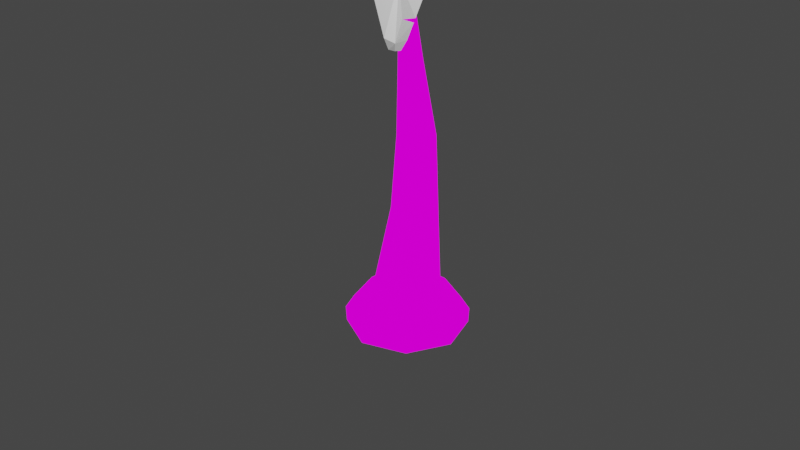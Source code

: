 # Source: PalmTree.blend  (saved by Blender 3.1.7; exported with 4.5.12 LTS)
import bpy
from mathutils import Matrix  # noqa: F401  (used for matrix-valued properties, if any)

bpy.ops.wm.read_factory_settings(use_empty=True)
scene = bpy.context.scene
scene.name = 'Scene'

# ---- collections
col_collection = bpy.data.collections.new('Collection'); scene.collection.children.link(col_collection)

# ---- images (referenced by path relative to the original .blend; pixels are not part of the script)
import os
ASSET_DIR = os.environ.get("B2B_ASSET_DIR", "")  # directory of the original .blend (textures are referenced by path, not embedded)
HERE = os.path.dirname(os.path.abspath(__file__))  # packed textures are extracted next to this script under _unpacked/

def load_image(name, relpath, width, height, colorspace="sRGB"):
    """Load a texture the original file referenced (path relative to the .blend, or extracted next to this script)."""
    p = next((c for c in (os.path.join(HERE, relpath), os.path.join(ASSET_DIR, relpath)) if relpath and os.path.exists(c)), "")
    if p:
        img = bpy.data.images.load(p, check_existing=True)
        img.name = name
    else:  # same state as the original file: an image datablock whose file is absent (Cycles renders it pink)
        img = bpy.data.images.new(name, width, height)
        img.source = "FILE"
        img.filepath = "//" + (relpath or name)
    img.colorspace_settings.name = colorspace
    return img
img_checker = load_image('Checker', '', 1024, 1024, 'sRGB')

# ---- materials (node trees are filled in below, after node groups)
mat_material = bpy.data.materials.new('Material')
mat_material.alpha_threshold = 0.0
mat_material.use_transparent_shadow = False
mat_material.line_color = (0.0, 0.0, 0.0, 1.0)

# ---- material node trees
mat_material.use_nodes = True; mat_material.node_tree.nodes.clear()
_N = mat_material.node_tree.nodes; _L = mat_material.node_tree.links
n0 = _N.new('ShaderNodeOutputMaterial'); n0.name = 'Material Output'; n0.location = (300, 300)
n1 = _N.new('ShaderNodeTexImage'); n1.name = 'Image Texture'; n1.location = (-56, 273)
n1.image = img_checker
_L.new(n1.outputs[0], n0.inputs[0])
n0.is_active_output = True

# ---- world
world_world = bpy.data.worlds.new('World'); scene.world = world_world
world_world.use_nodes = True; world_world.node_tree.nodes.clear()
_N = world_world.node_tree.nodes; _L = world_world.node_tree.links
n0 = _N.new('ShaderNodeOutputWorld'); n0.name = 'World Output'; n0.location = (300, 300)
n1 = _N.new('ShaderNodeBackground'); n1.name = 'Background'; n1.location = (10, 300)
n1.inputs[0].default_value = (0.05088, 0.05088, 0.05088, 1.0)
_L.new(n1.outputs[0], n0.inputs[0])
n0.is_active_output = True
world_world.color = (0.05088, 0.05088, 0.05088)
world_world.use_sun_shadow = False
world_world.sun_shadow_jitter_overblur = 0.0

# ---- cameras
cam_camera = bpy.data.cameras.new('Camera')
cam_camera.clip_end = 100.0
cam_camera.ortho_scale = 7.314

# ---- lights
light_light = bpy.data.lights.new('Light', 'POINT')
light_light.transmission_factor = 0.0
light_light.energy = 1000.0
light_light.shadow_soft_size = 0.1
light_light.shadow_maximum_resolution = 0.006
light_light.use_absolute_resolution = True

# ---- meshes
me_plane = bpy.data.meshes.new('Plane')
me_plane.from_pydata([(-0.9838, -0.2993, 0.1326), (-0.007914, -0.05611, -0.1307), (-0.9838, 0.2993, 0.1326), (-0.007914, 0.05611, -0.1307), (-1.697, -0.3676, 0.2531), (-1.697, 0.3676, 0.2531), (-2.221, -0.2144, 0.2413), (-2.221, 0.2144, 0.2413), (-2.807, -0.0786, 0.03405), (-2.807, 0.0786, 0.03405), (-2.845, -0.04209, -0.0298), (-2.845, 0.04209, -0.0298), (-0.9596, 1.916e-10, 0.131), (0.01434, -2.206e-14, -0.1308), (-1.733, -0.002271, 0.2493), (-2.183, -2.201e-08, 0.2447), (-2.817, 6.51e-08, 0.006025), (-2.873, 7.005e-08, -0.0258), (-0.3721, 0.1469, -0.03245), (-0.4231, 0.1596, -0.01869), (-0.3987, 0.06123, -0.02373), (-0.6311, -0.2114, 0.03744), (-0.5732, -0.197, 0.02181), (-0.6047, -0.07237, 0.03219), (-1.117, 0.3122, 0.1552), (-1.187, 0.3188, 0.1669), (-1.163, 0.1391, 0.1644), (-1.46, -0.345, 0.2132), (-1.392, -0.3384, 0.2016), (-1.423, -0.1644, 0.198), (-1.835, 0.3271, 0.25), (-1.898, 0.3087, 0.2486), (-1.859, 0.1569, 0.2465), (-2.096, -0.251, 0.2441), (-2.042, -0.2666, 0.2453), (-2.042, -0.1073, 0.2471), (-2.375, 0.1787, 0.1868), (-2.424, 0.1673, 0.1695), (-2.388, 0.0609, 0.177), (-2.633, -0.1189, 0.09554), (-2.587, -0.1296, 0.1119), (-2.588, -0.03865, 0.094), (-0.0874, -1.025, 0.1326), (0.04916, -0.02819, -0.1307), (-0.6433, -0.8022, 0.1326), (-0.05504, 0.01349, -0.1307), (-0.2887, -1.712, 0.2531), (-0.9714, -1.439, 0.2531), (-0.6259, -2.142, 0.2413), (-1.024, -1.983, 0.2413), (-0.9695, -2.636, 0.03405), (-1.115, -2.577, 0.03405), (-1.018, -2.657, -0.0298), (-1.096, -2.626, -0.0298), (-0.3564, -0.8909, 0.131), (0.005324, 0.01331, -0.1308), (-0.6415, -1.61, 0.2493), (-0.8106, -2.027, 0.2447), (-1.046, -2.615, 0.006025), (-1.067, -2.668, -0.0258), (-0.2746, -0.291, -0.03245), (-0.3053, -0.3336, -0.01869), (-0.2049, -0.3475, -0.02373), (-0.03805, -0.6645, 0.03744), (-0.02994, -0.6053, 0.02181), (-0.1574, -0.5884, 0.03219), (-0.7048, -0.9215, 0.1552), (-0.7367, -0.9834, 0.1669), (-0.5611, -1.028, 0.1644), (-0.2219, -1.484, 0.2132), (-0.2026, -1.418, 0.2016), (-0.376, -1.383, 0.198), (-0.9853, -1.582, 0.25), (-0.9916, -1.648, 0.2486), (-0.8361, -1.668, 0.2465), (-0.5453, -2.039, 0.2441), (-0.5109, -1.995, 0.2453), (-0.6586, -1.935, 0.2471), (-1.048, -2.139, 0.1868), (-1.056, -2.189, 0.1695), (-0.9434, -2.195, 0.177), (-0.8676, -2.489, 0.09554), (-0.8404, -2.45, 0.1119), (-0.9254, -2.418, 0.094), (0.9188, -0.4616, 0.1326), (0.04443, 0.03518, -0.1307), (0.506, -0.8952, 0.1326), (-0.03296, -0.04609, -0.1307), (1.482, -0.9037, 0.2531), (0.9751, -1.436, 0.2531), (1.756, -1.377, 0.2413), (1.461, -1.687, 0.2413), (2.087, -1.879, 0.03405), (1.979, -1.993, 0.03405), (2.09, -1.932, -0.0298), (2.031, -1.993, -0.0298), (0.6949, -0.6617, 0.131), (-0.01038, 0.009887, -0.1308), (1.257, -1.194, 0.2493), (1.581, -1.505, 0.2447), (2.04, -1.943, 0.006025), (2.081, -1.981, -0.0258), (0.1682, -0.363, -0.03245), (0.1963, -0.4074, -0.01869), (0.2465, -0.3193, -0.02373), (0.6028, -0.2821, 0.03744), (0.5509, -0.2526, 0.02181), (0.4878, -0.3646, 0.03219), (0.5939, -0.9966, 0.1552), (0.6395, -1.049, 0.1669), (0.7465, -0.9029, 0.1644), (1.295, -0.7572, 0.2132), (1.241, -0.7146, 0.2016), (1.144, -0.8625, 0.198), (1.103, -1.503, 0.25), (1.162, -1.533, 0.2486), (1.238, -1.396, 0.2465), (1.691, -1.264, 0.2441), (1.663, -1.215, 0.2453), (1.552, -1.33, 0.2471), (1.597, -1.768, 0.1868), (1.64, -1.793, 0.1695), (1.687, -1.691, 0.177), (1.989, -1.73, 0.09554), (1.963, -1.69, 0.1119), (1.901, -1.757, 0.094), (0.7699, 0.6817, 0.1326), (-0.01616, 0.05431, -0.1307), (1.019, 0.1373, 0.1326), (0.03055, -0.04772, -0.1307), (1.39, 1.041, 0.2531), (1.696, 0.372, 0.2531), (1.93, 1.12, 0.2413), (2.109, 0.7298, 0.2413), (2.52, 1.24, 0.03405), (2.585, 1.097, 0.03405), (2.57, 1.223, -0.0298), (2.605, 1.146, -0.0298), (0.8725, 0.3995, 0.131), (-0.01304, -0.005968, -0.1308), (1.575, 0.7235, 0.2493), (1.985, 0.9086, 0.2447), (2.561, 1.173, 0.006025), (2.612, 1.196, -0.0258), (0.3995, 0.02135, -0.03245), (0.4511, 0.03102, -0.01869), (0.388, 0.1103, -0.02373), (0.4858, 0.455, 0.03744), (0.4391, 0.4177, 0.02181), (0.5197, 0.3175, 0.03219), (1.146, 0.1813, 0.1552), (1.212, 0.2041, 0.1669), (1.116, 0.3578, 0.1644), (1.184, 0.9215, 0.2132), (1.124, 0.887, 0.2016), (1.226, 0.7419, 0.198), (1.805, 0.4665, 0.25), (1.855, 0.5096, 0.2486), (1.756, 0.6313, 0.2465), (1.801, 1.101, 0.2441), (1.746, 1.093, 0.2453), (1.812, 0.9474, 0.2471), (2.234, 0.8264, 0.1868), (2.274, 0.857, 0.1695), (2.197, 0.9387, 0.177), (2.345, 1.204, 0.09554), (2.298, 1.195, 0.1119), (2.337, 1.113, 0.094), (-0.347, 0.968, 0.1326), (-0.05643, 0.005164, -0.1307), (0.2509, 0.9972, 0.1326), (0.05566, 0.01065, -0.1307), (-0.4501, 1.677, 0.2531), (0.2843, 1.713, 0.2531), (-0.3226, 2.208, 0.2413), (0.1056, 2.229, 0.2413), (-0.2156, 2.8, 0.03405), (-0.05862, 2.808, 0.03405), (-0.181, 2.84, -0.0298), (-0.09695, 2.844, -0.0298), (-0.04687, 0.9584, 0.131), (0.0007004, -0.01432, -0.1308), (-0.08693, 1.731, 0.2493), (-0.1066, 2.18, 0.2447), (-0.1376, 2.813, 0.006025), (-0.1403, 2.87, -0.0258), (0.1285, 0.3789, -0.03245), (0.1387, 0.4304, -0.01869), (0.04168, 0.4012, -0.02373), (-0.242, 0.62, 0.03744), (-0.2248, 0.5629, 0.02181), (-0.1018, 0.6005, 0.03219), (0.2572, 1.131, 0.1552), (0.2604, 1.201, 0.1669), (0.08209, 1.169, 0.1644), (-0.4159, 1.442, 0.2132), (-0.406, 1.373, 0.2016), (-0.2337, 1.414, 0.198), (0.2371, 1.849, 0.25), (0.2156, 1.911, 0.2486), (0.06587, 1.865, 0.2465), (-0.3531, 2.081, 0.2441), (-0.3661, 2.027, 0.2453), (-0.2069, 2.034, 0.2471), (0.0624, 2.381, 0.1868), (0.04871, 2.43, 0.1695), (-0.05583, 2.388, 0.177), (-0.2474, 2.624, 0.09554), (-0.2558, 2.578, 0.1119), (-0.165, 2.583, 0.094)], [], [(12, 13, 3, 18, 20, 19, 2), (12, 2, 24, 26, 25, 5, 14), (14, 5, 30, 32, 31, 7, 15), (15, 7, 36, 38, 37, 9, 16), (16, 9, 11, 17), (8, 16, 17, 10), (6, 15, 16, 8, 39, 41, 40), (4, 14, 15, 6, 33, 35, 34), (0, 12, 14, 4, 27, 29, 28), (0, 21, 23, 22, 1, 13, 12), (54, 55, 45, 60, 62, 61, 44), (54, 44, 66, 68, 67, 47, 56), (56, 47, 72, 74, 73, 49, 57), (57, 49, 78, 80, 79, 51, 58), (58, 51, 53, 59), (50, 58, 59, 52), (48, 57, 58, 50, 81, 83, 82), (46, 56, 57, 48, 75, 77, 76), (42, 54, 56, 46, 69, 71, 70), (42, 63, 65, 64, 43, 55, 54), (96, 97, 87, 102, 104, 103, 86), (96, 86, 108, 110, 109, 89, 98), (98, 89, 114, 116, 115, 91, 99), (99, 91, 120, 122, 121, 93, 100), (100, 93, 95, 101), (92, 100, 101, 94), (90, 99, 100, 92, 123, 125, 124), (88, 98, 99, 90, 117, 119, 118), (84, 96, 98, 88, 111, 113, 112), (84, 105, 107, 106, 85, 97, 96), (138, 139, 129, 144, 146, 145, 128), (138, 128, 150, 152, 151, 131, 140), (140, 131, 156, 158, 157, 133, 141), (141, 133, 162, 164, 163, 135, 142), (142, 135, 137, 143), (134, 142, 143, 136), (132, 141, 142, 134, 165, 167, 166), (130, 140, 141, 132, 159, 161, 160), (126, 138, 140, 130, 153, 155, 154), (126, 147, 149, 148, 127, 139, 138), (180, 181, 171, 186, 188, 187, 170), (180, 170, 192, 194, 193, 173, 182), (182, 173, 198, 200, 199, 175, 183), (183, 175, 204, 206, 205, 177, 184), (184, 177, 179, 185), (176, 184, 185, 178), (174, 183, 184, 176, 207, 209, 208), (172, 182, 183, 174, 201, 203, 202), (168, 180, 182, 172, 195, 197, 196), (168, 189, 191, 190, 169, 181, 180)])
_uv = me_plane.uv_layers.new(name='UVMap')
_uv.uv.foreach_set('vector', [0.0, 0.5, 1.0, 0.5, 1.0, 1.0, 0.6305, 1.0, 0.5933, 0.7024, 0.5708, 1.0, 0.0, 1.0, 0.0, 0.5, 0.0, 1.0, 0.0, 1.0, 0.0, 0.7198, 0.0, 1.0, 0.0, 1.0, 0.0, 0.5, 0.0, 0.5, 0.0, 1.0, 0.0, 1.0, 0.0, 0.7458, 0.0, 1.0, 0.0, 1.0, 0.0, 0.5, 0.0, 0.5, 0.0, 1.0, 0.0, 1.0, 0.0, 0.6783, 0.0, 1.0, 0.0, 1.0, 0.0, 0.5, 0.0, 0.5, 0.0, 1.0, 0.0, 1.0, 0.0, 0.5, 0.0, 0.0, 0.0, 0.5, 0.0, 0.5, 0.0, 0.0, 0.0, 0.0, 0.0, 0.5, 0.0, 0.5, 0.0, 0.0, 0.0, 0.0, 0.0, 0.3489, 0.0, 0.0, 0.0, 0.0, 0.0, 0.5, 0.0, 0.5, 0.0, 0.0, 0.0, 0.0, 0.0, 0.2957, 0.0, 0.0, 0.0, 0.0, 0.0, 0.5, 0.0, 0.5, 0.0, 0.0, 0.0, 0.0, 0.0, 0.2587, 0.0, 0.0, 0.0, 0.0, 0.3406, 0.0, 0.3783, 0.3202, 0.4415, 0.0, 1.0, 0.0, 1.0, 0.5, 0.0, 0.5, 0.0, 0.5, 1.0, 0.5, 1.0, 1.0, 0.6305, 1.0, 0.5933, 0.7024, 0.5708, 1.0, 0.0, 1.0, 0.0, 0.5, 0.0, 1.0, 0.0, 1.0, 0.0, 0.7198, 0.0, 1.0, 0.0, 1.0, 0.0, 0.5, 0.0, 0.5, 0.0, 1.0, 0.0, 1.0, 0.0, 0.7458, 0.0, 1.0, 0.0, 1.0, 0.0, 0.5, 0.0, 0.5, 0.0, 1.0, 0.0, 1.0, 0.0, 0.6783, 0.0, 1.0, 0.0, 1.0, 0.0, 0.5, 0.0, 0.5, 0.0, 1.0, 0.0, 1.0, 0.0, 0.5, 0.0, 0.0, 0.0, 0.5, 0.0, 0.5, 0.0, 0.0, 0.0, 0.0, 0.0, 0.5, 0.0, 0.5, 0.0, 0.0, 0.0, 0.0, 0.0, 0.3489, 0.0, 0.0, 0.0, 0.0, 0.0, 0.5, 0.0, 0.5, 0.0, 0.0, 0.0, 0.0, 0.0, 0.2957, 0.0, 0.0, 0.0, 0.0, 0.0, 0.5, 0.0, 0.5, 0.0, 0.0, 0.0, 0.0, 0.0, 0.2587, 0.0, 0.0, 0.0, 0.0, 0.3406, 0.0, 0.3783, 0.3202, 0.4415, 0.0, 1.0, 0.0, 1.0, 0.5, 0.0, 0.5, 0.0, 0.5, 1.0, 0.5, 1.0, 1.0, 0.6305, 1.0, 0.5933, 0.7024, 0.5708, 1.0, 0.0, 1.0, 0.0, 0.5, 0.0, 1.0, 0.0, 1.0, 0.0, 0.7198, 0.0, 1.0, 0.0, 1.0, 0.0, 0.5, 0.0, 0.5, 0.0, 1.0, 0.0, 1.0, 0.0, 0.7458, 0.0, 1.0, 0.0, 1.0, 0.0, 0.5, 0.0, 0.5, 0.0, 1.0, 0.0, 1.0, 0.0, 0.6783, 0.0, 1.0, 0.0, 1.0, 0.0, 0.5, 0.0, 0.5, 0.0, 1.0, 0.0, 1.0, 0.0, 0.5, 0.0, 0.0, 0.0, 0.5, 0.0, 0.5, 0.0, 0.0, 0.0, 0.0, 0.0, 0.5, 0.0, 0.5, 0.0, 0.0, 0.0, 0.0, 0.0, 0.3489, 0.0, 0.0, 0.0, 0.0, 0.0, 0.5, 0.0, 0.5, 0.0, 0.0, 0.0, 0.0, 0.0, 0.2957, 0.0, 0.0, 0.0, 0.0, 0.0, 0.5, 0.0, 0.5, 0.0, 0.0, 0.0, 0.0, 0.0, 0.2587, 0.0, 0.0, 0.0, 0.0, 0.3406, 0.0, 0.3783, 0.3202, 0.4415, 0.0, 1.0, 0.0, 1.0, 0.5, 0.0, 0.5, 0.0, 0.5, 1.0, 0.5, 1.0, 1.0, 0.6305, 1.0, 0.5933, 0.7024, 0.5708, 1.0, 0.0, 1.0, 0.0, 0.5, 0.0, 1.0, 0.0, 1.0, 0.0, 0.7198, 0.0, 1.0, 0.0, 1.0, 0.0, 0.5, 0.0, 0.5, 0.0, 1.0, 0.0, 1.0, 0.0, 0.7458, 0.0, 1.0, 0.0, 1.0, 0.0, 0.5, 0.0, 0.5, 0.0, 1.0, 0.0, 1.0, 0.0, 0.6783, 0.0, 1.0, 0.0, 1.0, 0.0, 0.5, 0.0, 0.5, 0.0, 1.0, 0.0, 1.0, 0.0, 0.5, 0.0, 0.0, 0.0, 0.5, 0.0, 0.5, 0.0, 0.0, 0.0, 0.0, 0.0, 0.5, 0.0, 0.5, 0.0, 0.0, 0.0, 0.0, 0.0, 0.3489, 0.0, 0.0, 0.0, 0.0, 0.0, 0.5, 0.0, 0.5, 0.0, 0.0, 0.0, 0.0, 0.0, 0.2957, 0.0, 0.0, 0.0, 0.0, 0.0, 0.5, 0.0, 0.5, 0.0, 0.0, 0.0, 0.0, 0.0, 0.2587, 0.0, 0.0, 0.0, 0.0, 0.3406, 0.0, 0.3783, 0.3202, 0.4415, 0.0, 1.0, 0.0, 1.0, 0.5, 0.0, 0.5, 0.0, 0.5, 1.0, 0.5, 1.0, 1.0, 0.6305, 1.0, 0.5933, 0.7024, 0.5708, 1.0, 0.0, 1.0, 0.0, 0.5, 0.0, 1.0, 0.0, 1.0, 0.0, 0.7198, 0.0, 1.0, 0.0, 1.0, 0.0, 0.5, 0.0, 0.5, 0.0, 1.0, 0.0, 1.0, 0.0, 0.7458, 0.0, 1.0, 0.0, 1.0, 0.0, 0.5, 0.0, 0.5, 0.0, 1.0, 0.0, 1.0, 0.0, 0.6783, 0.0, 1.0, 0.0, 1.0, 0.0, 0.5, 0.0, 0.5, 0.0, 1.0, 0.0, 1.0, 0.0, 0.5, 0.0, 0.0, 0.0, 0.5, 0.0, 0.5, 0.0, 0.0, 0.0, 0.0, 0.0, 0.5, 0.0, 0.5, 0.0, 0.0, 0.0, 0.0, 0.0, 0.3489, 0.0, 0.0, 0.0, 0.0, 0.0, 0.5, 0.0, 0.5, 0.0, 0.0, 0.0, 0.0, 0.0, 0.2957, 0.0, 0.0, 0.0, 0.0, 0.0, 0.5, 0.0, 0.5, 0.0, 0.0, 0.0, 0.0, 0.0, 0.2587, 0.0, 0.0, 0.0, 0.0, 0.3406, 0.0, 0.3783, 0.3202, 0.4415, 0.0, 1.0, 0.0, 1.0, 0.5, 0.0, 0.5])
me_plane.use_remesh_fix_poles = True
me_plane.use_remesh_preserve_attributes = False
me_plane.update()
me_cylinder = bpy.data.meshes.new('Cylinder')
me_cylinder.from_pydata([(6.498e-09, 0.7687, -1.408), (5.61e-08, 0.04106, 2.669), (0.4583, 0.5788, -1.408), (0.01985, 0.03284, 2.669), (0.6481, 0.1205, -1.408), (0.02808, 0.01299, 2.669), (0.4583, -0.3378, -1.408), (0.01985, -0.006865, 2.669), (-5.017e-08, -0.5276, -1.408), (5.365e-08, -0.01509, 2.669), (-0.4583, -0.3378, -1.408), (-0.01985, -0.006865, 2.669), (-0.6481, 0.1205, -1.408), (-0.02807, 0.01299, 2.669), (-0.4583, 0.5788, -1.408), (-0.01985, 0.03284, 2.669), (2.672e-08, 0.1197, 2.326), (6.737e-09, 0.4627, -0.8886), (-1.37e-10, 0.2799, 1.481), (1.657e-09, 0.4332, 0.6908), (2.988e-09, 0.4584, -0.09886), (0.242, 0.3625, -0.8886), (0.03804, 0.1039, 2.326), (0.1712, 0.3875, -0.09886), (0.14, 0.3752, 0.6908), (0.07143, 0.2503, 1.481), (0.3422, 0.1205, -0.8886), (0.05379, 0.0659, 2.326), (0.2421, 0.2163, -0.09886), (0.198, 0.2351, 0.6908), (0.101, 0.1789, 1.481), (0.242, -0.1215, -0.8886), (0.03804, 0.02787, 2.326), (0.1712, 0.04504, -0.09886), (0.14, 0.09511, 0.6908), (0.07143, 0.1074, 1.481), (-2.318e-08, -0.2217, -0.8886), (2.201e-08, 0.01211, 2.326), (-1.818e-08, -0.02588, -0.09886), (-1.566e-08, 0.0371, 0.6908), (-8.969e-09, 0.01949, 1.481), (-0.242, -0.1215, -0.8886), (-0.03804, 0.02787, 2.326), (-0.1712, 0.04504, -0.09886), (-0.14, 0.09511, 0.6908), (-0.07143, 0.04908, 1.481), (-0.3422, 0.1205, -0.8886), (-0.05379, 0.0659, 2.326), (-0.2421, 0.2163, -0.09886), (-0.198, 0.2351, 0.6908), (-0.101, 0.1789, 1.481), (-0.242, 0.3625, -0.8886), (-0.03804, 0.1039, 2.326), (-0.1712, 0.3875, -0.09886), (-0.14, 0.3752, 0.6908), (-0.07143, 0.2503, 1.481), (1.873e-08, 0.7762, -1.247), (1.936e-08, 0.6839, -1.108), (1.09e-08, 0.5476, -1.007), (0.3022, 0.4228, -1.007), (0.3986, 0.5192, -1.108), (0.4637, 0.5843, -1.247), (-0.4637, 0.5843, -1.247), (-0.3986, 0.5192, -1.108), (-0.3022, 0.4228, -1.007), (0.4282, 0.1206, -1.006), (0.5646, 0.1206, -1.108), (0.6562, 0.1205, -1.247), (0.3033, -0.1827, -1.006), (0.3998, -0.2792, -1.107), (0.4643, -0.3437, -1.247), (-2.399e-08, -0.3087, -1.006), (-1.673e-08, -0.4452, -1.107), (-2.42e-08, -0.5362, -1.247), (-0.3033, -0.1827, -1.006), (-0.3998, -0.2792, -1.107), (-0.4643, -0.3437, -1.247), (-0.4282, 0.1206, -1.006), (-0.5646, 0.1206, -1.108), (-0.6562, 0.1205, -1.247), (-0.04445, 0.09258, 2.5), (-0.07396, 0.1138, 2.564), (-0.06881, 0.09641, 2.625), (-4.053e-09, 0.1217, 2.626), (-5.652e-09, 0.142, 2.565), (3.584e-08, 0.1111, 2.501), (0.06881, 0.09641, 2.625), (0.07396, 0.1138, 2.564), (0.04445, 0.09258, 2.5), (0.1055, 0.02847, 2.621), (0.111, 0.04087, 2.559), (0.06279, 0.04851, 2.498), (0.08198, -0.05233, 2.617), (0.08464, -0.04235, 2.553), (0.04485, 0.004169, 2.496), (-4.169e-08, -0.09088, 2.614), (-4.448e-08, -0.08126, 2.55), (2.134e-08, -0.01476, 2.495), (-0.08198, -0.05233, 2.617), (-0.08463, -0.04235, 2.553), (-0.04485, 0.004169, 2.496), (-0.1055, 0.02847, 2.621), (-0.111, 0.04087, 2.559), (-0.06279, 0.04851, 2.498)], [], [(64, 51, 17, 58), (65, 26, 31, 68), (68, 31, 36, 71), (71, 36, 41, 74), (74, 41, 46, 77), (77, 46, 51, 64), (3, 1, 15, 13, 11, 9, 7, 5), (58, 17, 21, 59), (0, 2, 4, 6, 8, 10, 12, 14), (59, 21, 26, 65), (101, 13, 15, 82), (98, 11, 13, 101), (95, 9, 11, 98), (92, 7, 9, 95), (89, 5, 7, 92), (86, 3, 5, 89), (83, 1, 3, 86), (52, 16, 18, 55), (55, 18, 19, 54), (54, 19, 20, 53), (53, 20, 17, 51), (47, 52, 55, 50), (50, 55, 54, 49), (49, 54, 53, 48), (48, 53, 51, 46), (42, 47, 50, 45), (45, 50, 49, 44), (44, 49, 48, 43), (43, 48, 46, 41), (37, 42, 45, 40), (40, 45, 44, 39), (39, 44, 43, 38), (38, 43, 41, 36), (32, 37, 40, 35), (35, 40, 39, 34), (34, 39, 38, 33), (33, 38, 36, 31), (27, 32, 35, 30), (30, 35, 34, 29), (29, 34, 33, 28), (28, 33, 31, 26), (22, 27, 30, 25), (25, 30, 29, 24), (24, 29, 28, 23), (23, 28, 26, 21), (16, 22, 25, 18), (18, 25, 24, 19), (19, 24, 23, 20), (20, 23, 21, 17), (82, 15, 1, 83), (2, 61, 67, 4), (61, 60, 66, 67), (60, 59, 65, 66), (0, 56, 61, 2), (56, 57, 60, 61), (57, 58, 59, 60), (12, 79, 62, 14), (79, 78, 63, 62), (78, 77, 64, 63), (10, 76, 79, 12), (76, 75, 78, 79), (75, 74, 77, 78), (8, 73, 76, 10), (73, 72, 75, 76), (72, 71, 74, 75), (6, 70, 73, 8), (70, 69, 72, 73), (69, 68, 71, 72), (4, 67, 70, 6), (67, 66, 69, 70), (66, 65, 68, 69), (14, 62, 56, 0), (62, 63, 57, 56), (63, 64, 58, 57), (52, 80, 85, 16), (80, 81, 84, 85), (81, 82, 83, 84), (16, 85, 88, 22), (85, 84, 87, 88), (84, 83, 86, 87), (22, 88, 91, 27), (88, 87, 90, 91), (87, 86, 89, 90), (27, 91, 94, 32), (91, 90, 93, 94), (90, 89, 92, 93), (32, 94, 97, 37), (94, 93, 96, 97), (93, 92, 95, 96), (37, 97, 100, 42), (97, 96, 99, 100), (96, 95, 98, 99), (42, 100, 103, 47), (100, 99, 102, 103), (99, 98, 101, 102), (47, 103, 80, 52), (103, 102, 81, 80), (102, 101, 82, 81)])
_uv = me_cylinder.uv_layers.new(name='UVMap')
_uv.uv.foreach_set('vector', [0.6374, 0.2452, 0.6787, 0.2449, 0.6973, 0.3157, 0.6611, 0.3361, 0.4564, 0.1462, 0.4927, 0.1664, 0.4741, 0.2376, 0.4325, 0.2373, 0.4325, 0.2373, 0.4741, 0.2376, 0.4923, 0.3101, 0.4555, 0.3297, 0.4555, 0.3297, 0.4923, 0.3101, 0.5428, 0.3663, 0.5188, 0.4008, 0.7246, 0.08395, 0.7474, 0.118, 0.6968, 0.173, 0.6602, 0.1532, 0.6602, 0.1532, 0.6968, 0.173, 0.6787, 0.2449, 0.6374, 0.2452, 0.3013, 0.3483, 0.3013, 0.3423, 0.3055, 0.338, 0.3116, 0.338, 0.3159, 0.3423, 0.3159, 0.3483, 0.3116, 0.3526, 0.3055, 0.3526, 0.6611, 0.3361, 0.6973, 0.3157, 0.7474, 0.3677, 0.726, 0.401, 0.0003183, 0.09904, 0.09904, 0.0003183, 0.2386, 0.0003183, 0.3374, 0.09904, 0.3374, 0.2386, 0.2386, 0.3374, 0.09904, 0.3374, 0.0003184, 0.2386, 0.5202, 0.07943, 0.5428, 0.1132, 0.4927, 0.1664, 0.4564, 0.1462, 0.9299, 0.9588, 0.9063, 0.9483, 0.9082, 0.9416, 0.9335, 0.9426, 0.9185, 0.9798, 0.9011, 0.9534, 0.9063, 0.9483, 0.9299, 0.9588, 0.8356, 0.933, 0.811, 0.9427, 0.8064, 0.9368, 0.8276, 0.9076, 0.8386, 0.9495, 0.8117, 0.9501, 0.811, 0.9427, 0.8356, 0.933, 0.8384, 0.9664, 0.8107, 0.9577, 0.8117, 0.9501, 0.8386, 0.9495, 0.8332, 0.9895, 0.8074, 0.9648, 0.8107, 0.9577, 0.8384, 0.9664, 0.9327, 0.9263, 0.9071, 0.9349, 0.9033, 0.9287, 0.9252, 0.9068, 0.807, 0.7269, 0.7952, 0.7269, 0.7735, 0.4839, 0.7949, 0.4835, 0.8445, 0.2258, 0.8228, 0.2274, 0.7897, 0.003465, 0.8322, 0.0003183, 0.1021, 0.8518, 0.05946, 0.8526, 0.05242, 0.6304, 0.1046, 0.6294, 0.5385, 0.642, 0.5405, 0.6941, 0.3185, 0.7032, 0.3156, 0.6295, 0.8187, 0.7276, 0.807, 0.7269, 0.7949, 0.4835, 0.8163, 0.4855, 0.8662, 0.2271, 0.8445, 0.2258, 0.8322, 0.0003183, 0.8748, 0.002744, 0.1448, 0.8523, 0.1021, 0.8518, 0.1046, 0.6294, 0.1567, 0.6299, 0.5382, 0.5899, 0.5385, 0.642, 0.3156, 0.6295, 0.3151, 0.5558, 0.8303, 0.7284, 0.8187, 0.7276, 0.8163, 0.4855, 0.853, 0.4903, 0.9033, 0.2322, 0.8662, 0.2271, 0.8748, 0.002744, 0.917, 0.009127, 0.1874, 0.8545, 0.1448, 0.8523, 0.1567, 0.6299, 0.2088, 0.6327, 0.5428, 0.5379, 0.5382, 0.5899, 0.3151, 0.5558, 0.3216, 0.4824, 0.6207, 0.7601, 0.6323, 0.7611, 0.6399, 0.9997, 0.6181, 0.9994, 0.8692, 0.2333, 0.891, 0.2329, 0.9184, 0.4546, 0.8758, 0.4555, 0.6073, 0.7073, 0.5648, 0.7109, 0.5434, 0.4891, 0.5954, 0.4847, 0.231, 0.523, 0.2435, 0.5736, 0.02225, 0.6288, 0.004571, 0.5572, 0.609, 0.7599, 0.6207, 0.7601, 0.6181, 0.9994, 0.5867, 0.9995, 0.8374, 0.2348, 0.8692, 0.2333, 0.8758, 0.4555, 0.8332, 0.4579, 0.65, 0.7063, 0.6073, 0.7073, 0.5954, 0.4847, 0.6475, 0.4835, 0.228, 0.4709, 0.231, 0.523, 0.004571, 0.5572, 0.0003183, 0.4836, 0.5972, 0.7602, 0.609, 0.7599, 0.5867, 0.9995, 0.5652, 0.9997, 0.8156, 0.2348, 0.8374, 0.2348, 0.8332, 0.4579, 0.7905, 0.4579, 0.6926, 0.7077, 0.65, 0.7063, 0.6475, 0.4835, 0.6997, 0.4852, 0.2332, 0.419, 0.228, 0.4709, 0.0003183, 0.4836, 0.007781, 0.4103, 0.5856, 0.7606, 0.5972, 0.7602, 0.5652, 0.9997, 0.5434, 0.999, 0.7939, 0.2328, 0.8156, 0.2348, 0.7905, 0.4579, 0.7481, 0.4539, 0.7352, 0.7109, 0.6926, 0.7077, 0.6997, 0.4852, 0.7517, 0.4891, 0.2435, 0.3679, 0.2332, 0.419, 0.007781, 0.4103, 0.02225, 0.338, 0.7952, 0.7269, 0.7836, 0.7279, 0.7523, 0.4873, 0.7735, 0.4839, 0.8228, 0.2274, 0.8016, 0.2322, 0.7481, 0.01277, 0.7897, 0.003465, 0.05946, 0.8526, 0.01685, 0.8545, 0.0003183, 0.6327, 0.05242, 0.6304, 0.5405, 0.6941, 0.5428, 0.7462, 0.3216, 0.7768, 0.3185, 0.7032, 0.9335, 0.9426, 0.9082, 0.9416, 0.9071, 0.9349, 0.9327, 0.9263, 0.3006, 0.8995, 0.2554, 0.903, 0.2471, 0.7619, 0.2924, 0.7601, 0.4727, 0.0003183, 0.4984, 0.03853, 0.4164, 0.1231, 0.3767, 0.0999, 0.4984, 0.03853, 0.5202, 0.07943, 0.4564, 0.1462, 0.4164, 0.1231, 0.967, 0.3755, 0.9217, 0.3738, 0.9294, 0.2328, 0.9746, 0.2361, 0.5815, 0.3818, 0.6214, 0.359, 0.7038, 0.4437, 0.6773, 0.4828, 0.6214, 0.359, 0.6611, 0.3361, 0.726, 0.401, 0.7038, 0.4437, 0.9668, 0.6547, 0.9215, 0.6563, 0.9191, 0.5151, 0.9644, 0.5151, 0.5747, 0.1093, 0.6175, 0.1309, 0.5903, 0.2465, 0.5434, 0.2481, 0.6175, 0.1309, 0.6602, 0.1532, 0.6374, 0.2452, 0.5903, 0.2465, 0.9746, 0.7941, 0.9293, 0.7975, 0.9215, 0.6563, 0.9668, 0.6547, 0.6711, 0.0003183, 0.7001, 0.04021, 0.6175, 0.1309, 0.5747, 0.1093, 0.7001, 0.04021, 0.7246, 0.08395, 0.6602, 0.1532, 0.6175, 0.1309, 0.2923, 0.481, 0.2468, 0.4792, 0.2553, 0.338, 0.3006, 0.3416, 0.3697, 0.3743, 0.4126, 0.3521, 0.4946, 0.4429, 0.4664, 0.4818, 0.4126, 0.3521, 0.4555, 0.3297, 0.5188, 0.4008, 0.4946, 0.4429, 0.2896, 0.6206, 0.2441, 0.6206, 0.2468, 0.4792, 0.2923, 0.481, 0.338, 0.2345, 0.3852, 0.2361, 0.4126, 0.3521, 0.3697, 0.3743, 0.3852, 0.2361, 0.4325, 0.2373, 0.4555, 0.3297, 0.4126, 0.3521, 0.2924, 0.7601, 0.2471, 0.7619, 0.2441, 0.6206, 0.2896, 0.6206, 0.3767, 0.0999, 0.4164, 0.1231, 0.3852, 0.2361, 0.338, 0.2345, 0.4164, 0.1231, 0.4564, 0.1462, 0.4325, 0.2373, 0.3852, 0.2361, 0.9644, 0.5151, 0.9191, 0.5151, 0.9217, 0.3738, 0.967, 0.3755, 0.5434, 0.2481, 0.5903, 0.2465, 0.6214, 0.359, 0.5815, 0.3818, 0.5903, 0.2465, 0.6374, 0.2452, 0.6611, 0.3361, 0.6214, 0.359, 0.807, 0.7269, 0.8086, 0.7763, 0.7954, 0.7762, 0.7952, 0.7269, 0.9678, 0.9422, 0.9471, 0.9421, 0.9479, 0.9249, 0.9676, 0.9263, 0.9471, 0.9421, 0.9335, 0.9426, 0.9327, 0.9263, 0.9479, 0.9249, 0.7952, 0.7269, 0.7954, 0.7762, 0.782, 0.7764, 0.7836, 0.7279, 0.9676, 0.9263, 0.9479, 0.9249, 0.9462, 0.9018, 0.9705, 0.9103, 0.9479, 0.9249, 0.9327, 0.9263, 0.9252, 0.9068, 0.9462, 0.9018, 0.5856, 0.7606, 0.5853, 0.7122, 0.5984, 0.7116, 0.5972, 0.7602, 0.879, 0.9822, 0.8561, 0.9922, 0.8528, 0.9687, 0.8748, 0.9664, 0.8561, 0.9922, 0.8332, 0.9895, 0.8384, 0.9664, 0.8528, 0.9687, 0.5972, 0.7602, 0.5984, 0.7116, 0.6115, 0.7115, 0.609, 0.7599, 0.8748, 0.9664, 0.8528, 0.9687, 0.8511, 0.9504, 0.8745, 0.95, 0.8528, 0.9687, 0.8384, 0.9664, 0.8386, 0.9495, 0.8511, 0.9504, 0.609, 0.7599, 0.6115, 0.7115, 0.6248, 0.7122, 0.6207, 0.7601, 0.8745, 0.95, 0.8511, 0.9504, 0.8496, 0.9309, 0.8764, 0.933, 0.8511, 0.9504, 0.8386, 0.9495, 0.8356, 0.933, 0.8496, 0.9309, 0.6207, 0.7601, 0.6248, 0.7122, 0.638, 0.7138, 0.6323, 0.7611, 0.8764, 0.933, 0.8496, 0.9309, 0.8508, 0.9038, 0.879, 0.9154, 0.8496, 0.9309, 0.8356, 0.933, 0.8276, 0.9076, 0.8508, 0.9038, 0.8303, 0.7284, 0.835, 0.7759, 0.8217, 0.7764, 0.8187, 0.7276, 0.9705, 0.9762, 0.9405, 0.986, 0.9446, 0.96, 0.9682, 0.9588, 0.9405, 0.986, 0.9185, 0.9798, 0.9299, 0.9588, 0.9446, 0.96, 0.8187, 0.7276, 0.8217, 0.7764, 0.8086, 0.7763, 0.807, 0.7269, 0.9682, 0.9588, 0.9446, 0.96, 0.9471, 0.9421, 0.9678, 0.9422, 0.9446, 0.96, 0.9299, 0.9588, 0.9335, 0.9426, 0.9471, 0.9421])
me_cylinder.materials.append(mat_material)
me_cylinder.use_remesh_fix_poles = True
me_cylinder.use_remesh_preserve_attributes = False
me_cylinder.update()

# ---- objects
ob_light = bpy.data.objects.new('Light', light_light)
ob_camera = bpy.data.objects.new('Camera', cam_camera)
ob_plane = bpy.data.objects.new('Plane', me_plane)
ob_empty = bpy.data.objects.new('Empty', None)
ob_cylinder = bpy.data.objects.new('Cylinder', me_cylinder)

# ---- transforms, parenting, visibility, modifiers, constraints
ob_light.location = (4.076, 1.005, 5.904)
ob_light.rotation_euler = (0.6503, 0.05522, 1.866)
ob_light.lock_rotations_4d = False
ob_light.empty_display_type = 'ARROWS'
ob_light.color = (0.0, 0.0, 0.0, 0.0)
ob_light.lineart.crease_threshold = 0.0
ob_camera.location = (7.359, -6.926, 4.958)
ob_camera.rotation_euler = (1.109, 0.0, 0.8149)
ob_camera.lock_rotations_4d = False
ob_camera.empty_display_type = 'ARROWS'
ob_camera.color = (0.0, 0.0, 0.0, 0.0)
ob_camera.display_type = 'WIRE'
ob_camera.lineart.crease_threshold = 0.0
ob_plane.location = (0.0, 0.0, 2.95)
ob_plane.rotation_euler = (0.0, 0.1257, 0.0)
ob_empty.location = (0.0, 0.0, 0.0)
ob_empty.rotation_euler = (0.0, 0.0, 1.19)
ob_cylinder.location = (0.0, 0.0, 0.1567)

# ---- collection membership
col_collection.objects.link(ob_light)
col_collection.objects.link(ob_camera)
col_collection.objects.link(ob_plane)
col_collection.objects.link(ob_empty)
col_collection.objects.link(ob_cylinder)

# ---- scene / render settings (as saved in the file)
scene.camera = ob_camera
scene.frame_start = 1; scene.frame_end = 250; scene.frame_set(1)
scene.render.engine = 'BLENDER_EEVEE_NEXT'
scene.cycles.sampling_pattern = 'TABULATED_SOBOL'
scene.cycles.use_light_tree = False
scene.view_settings.view_transform = 'Filmic'
bpy.context.view_layer.update()
